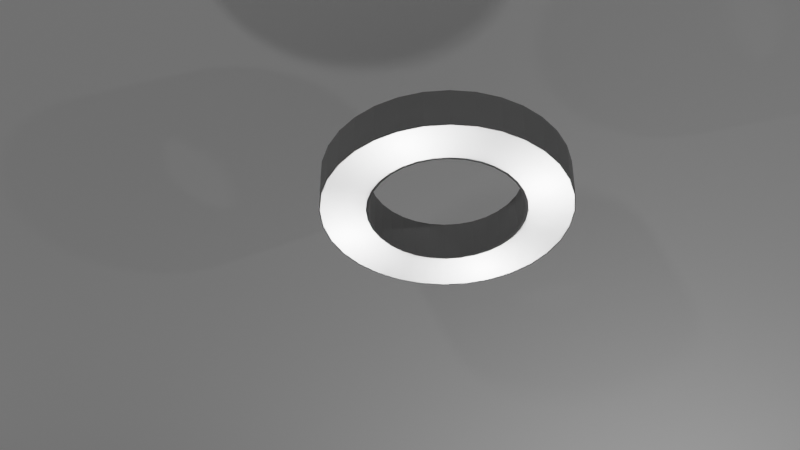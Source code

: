 # Source: fanroomCeiling_light.blend  (saved by Blender 2.90.8; exported with 4.5.12 LTS)
import bpy
from mathutils import Matrix  # noqa: F401  (used for matrix-valued properties, if any)

bpy.ops.wm.read_factory_settings(use_empty=True)
scene = bpy.context.scene
scene.name = 'Scene'

# ---- collections
col_collection = bpy.data.collections.new('Collection'); scene.collection.children.link(col_collection)

# ---- materials (node trees are filled in below, after node groups)
mat_opaque_part = bpy.data.materials.new('opaque_part')
mat_material_001 = bpy.data.materials.new('Material.001')
mat_material_002 = bpy.data.materials.new('Material.002')

# ---- material node trees
mat_opaque_part.use_nodes = True; mat_opaque_part.node_tree.nodes.clear()
_N = mat_opaque_part.node_tree.nodes; _L = mat_opaque_part.node_tree.links
n0 = _N.new('ShaderNodeOutputMaterial'); n0.name = 'Material Output'; n0.location = (300, 300)
n1 = _N.new('ShaderNodeBsdfPrincipled'); n1.name = 'Principled BSDF'; n1.location = (10, 300)
n1.distribution = 'GGX'
n1.subsurface_method = 'BURLEY'
n1.inputs[0].default_value = (0.2883, 0.2883, 0.2883, 1.0)
n1.inputs[3].default_value = 1.45
n1.inputs[27].default_value = (0.0, 0.0, 0.0, 1.0)
n1.inputs[28].default_value = 1.0
_L.new(n1.outputs[0], n0.inputs[0])
n0.is_active_output = True
mat_material_001.use_nodes = True; mat_material_001.node_tree.nodes.clear()
_N = mat_material_001.node_tree.nodes; _L = mat_material_001.node_tree.links
n0 = _N.new('ShaderNodeOutputMaterial'); n0.name = 'Material Output'; n0.location = (300, 300)
n1 = _N.new('ShaderNodeMixShader'); n1.name = 'Mix Shader'; n1.location = (77, 309)
n1.inputs[0].default_value = 0.0
n2 = _N.new('ShaderNodeBsdfTranslucent'); n2.name = 'Translucent BSDF'; n2.location = (-118, 283)
n2.inputs[0].default_value = (1.0, 1.0, 1.0, 1.0)
_L.new(n2.outputs[0], n1.inputs[1])
_L.new(n1.outputs[0], n0.inputs[0])
n0.is_active_output = True
mat_material_002.use_nodes = True; mat_material_002.node_tree.nodes.clear()
_N = mat_material_002.node_tree.nodes; _L = mat_material_002.node_tree.links
n0 = _N.new('ShaderNodeBsdfPrincipled'); n0.name = 'Principled BSDF'; n0.location = (10, 300)
n0.distribution = 'GGX'
n0.subsurface_method = 'BURLEY'
n0.inputs[0].default_value = (1.0, 1.0, 1.0, 1.0)
n0.inputs[2].default_value = 0.6697
n0.inputs[3].default_value = 1.45
n0.inputs[27].default_value = (0.0, 0.0, 0.0, 1.0)
n0.inputs[28].default_value = 1.0
n1 = _N.new('ShaderNodeOutputMaterial'); n1.name = 'Material Output'; n1.location = (300, 300)
_L.new(n0.outputs[0], n1.inputs[0])
n1.is_active_output = True

# ---- world
world_world = bpy.data.worlds.new('World'); scene.world = world_world
world_world.use_nodes = True; world_world.node_tree.nodes.clear()
_N = world_world.node_tree.nodes; _L = world_world.node_tree.links
n0 = _N.new('ShaderNodeOutputWorld'); n0.name = 'World Output'; n0.location = (300, 300)
n1 = _N.new('ShaderNodeBackground'); n1.name = 'Background'; n1.location = (10, 300)
n1.inputs[0].default_value = (0.05088, 0.05088, 0.05088, 1.0)
_L.new(n1.outputs[0], n0.inputs[0])
n0.is_active_output = True
world_world.color = (0.05088, 0.05088, 0.05088)
world_world.use_sun_shadow = False
world_world.sun_shadow_jitter_overblur = 0.0

# ---- cameras
cam_camera = bpy.data.cameras.new('Camera')
cam_camera.clip_end = 100.0
cam_camera.lens = 60.0
cam_camera.ortho_scale = 7.314

# ---- lights
light_point = bpy.data.lights.new('Point', 'POINT')
light_point.transmission_factor = 0.0
light_point.energy = 100.0
light_point.shadow_soft_size = 0.25
light_point.shadow_maximum_resolution = 0.006
light_point.use_absolute_resolution = True
light_point_001 = bpy.data.lights.new('Point.001', 'POINT')
light_point_001.transmission_factor = 0.0
light_point_001.energy = 100.0
light_point_001.shadow_soft_size = 0.25
light_point_001.shadow_maximum_resolution = 0.006
light_point_001.use_absolute_resolution = True
light_point_004 = bpy.data.lights.new('Point.004', 'POINT')
light_point_004.transmission_factor = 0.0
light_point_004.energy = 100.0
light_point_004.shadow_soft_size = 0.25
light_point_004.shadow_maximum_resolution = 0.006
light_point_004.use_absolute_resolution = True
light_point_005 = bpy.data.lights.new('Point.005', 'POINT')
light_point_005.transmission_factor = 0.0
light_point_005.energy = 100.0
light_point_005.shadow_soft_size = 0.25
light_point_005.shadow_maximum_resolution = 0.006
light_point_005.use_absolute_resolution = True
light_area_001 = bpy.data.lights.new('Area.001', 'AREA')
light_area_001.transmission_factor = 0.0
light_area_001.energy = 392.7
light_area_001.shadow_soft_size = 1.0
light_area_001.shadow_maximum_resolution = 0.006
light_area_001.use_absolute_resolution = True
light_area_001.size = 1.0
light_area_001.size_y = 1.0
light_area_002 = bpy.data.lights.new('Area.002', 'AREA')
light_area_002.transmission_factor = 0.0
light_area_002.energy = 392.7
light_area_002.shadow_soft_size = 1.0
light_area_002.shadow_maximum_resolution = 0.006
light_area_002.use_absolute_resolution = True
light_area_002.size = 1.0
light_area_002.size_y = 1.0
light_point_029 = bpy.data.lights.new('Point.029', 'POINT')
light_point_029.transmission_factor = 0.0
light_point_029.energy = 500.0
light_point_029.shadow_soft_size = 0.25
light_point_029.shadow_maximum_resolution = 0.006
light_point_029.use_absolute_resolution = True
light_point_030 = bpy.data.lights.new('Point.030', 'POINT')
light_point_030.transmission_factor = 0.0
light_point_030.energy = 500.0
light_point_030.shadow_soft_size = 0.25
light_point_030.shadow_maximum_resolution = 0.006
light_point_030.use_absolute_resolution = True

# ---- meshes
me_cylinder = bpy.data.meshes.new('Cylinder')
me_cylinder.from_pydata([(0.0, 1.0, -1.0), (0.0, 1.0, 1.0), (0.1951, 0.9808, -1.0), (0.1951, 0.9808, 1.0), (0.3827, 0.9239, -1.0), (0.3827, 0.9239, 1.0), (0.5556, 0.8315, -1.0), (0.5556, 0.8315, 1.0), (0.7071, 0.7071, -1.0), (0.7071, 0.7071, 1.0), (0.8315, 0.5556, -1.0), (0.8315, 0.5556, 1.0), (0.9239, 0.3827, -1.0), (0.9239, 0.3827, 1.0), (0.9808, 0.1951, -1.0), (0.9808, 0.1951, 1.0), (1.0, 7.55e-08, -1.0), (1.0, 7.55e-08, 1.0), (0.9808, -0.1951, -1.0), (0.9808, -0.1951, 1.0), (0.9239, -0.3827, -1.0), (0.9239, -0.3827, 1.0), (0.8315, -0.5556, -1.0), (0.8315, -0.5556, 1.0), (0.7071, -0.7071, -1.0), (0.7071, -0.7071, 1.0), (0.5556, -0.8315, -1.0), (0.5556, -0.8315, 1.0), (0.3827, -0.9239, -1.0), (0.3827, -0.9239, 1.0), (0.1951, -0.9808, -1.0), (0.1951, -0.9808, 1.0), (-3.258e-07, -1.0, -1.0), (-3.258e-07, -1.0, 1.0), (-0.1951, -0.9808, -1.0), (-0.1951, -0.9808, 1.0), (-0.3827, -0.9239, -1.0), (-0.3827, -0.9239, 1.0), (-0.5556, -0.8315, -1.0), (-0.5556, -0.8315, 1.0), (-0.7071, -0.7071, -1.0), (-0.7071, -0.7071, 1.0), (-0.8315, -0.5556, -1.0), (-0.8315, -0.5556, 1.0), (-0.9239, -0.3827, -1.0), (-0.9239, -0.3827, 1.0), (-0.9808, -0.1951, -1.0), (-0.9808, -0.1951, 1.0), (-1.0, 9.656e-07, -1.0), (-1.0, 9.656e-07, 1.0), (-0.9808, 0.1951, -1.0), (-0.9808, 0.1951, 1.0), (-0.9239, 0.3827, -1.0), (-0.9239, 0.3827, 1.0), (-0.8315, 0.5556, -1.0), (-0.8315, 0.5556, 1.0), (-0.7071, 0.7071, -1.0), (-0.7071, 0.7071, 1.0), (-0.5556, 0.8315, -1.0), (-0.5556, 0.8315, 1.0), (-0.3827, 0.9239, -1.0), (-0.3827, 0.9239, 1.0), (-0.1951, 0.9808, -1.0), (-0.1951, 0.9808, 1.0), (-0.9164, 0.3796, 1.0), (-0.9164, 0.3796, -1.0), (-0.8247, 0.5511, 1.0), (-0.8247, 0.5511, -1.0), (0.3796, 0.9164, 1.0), (0.3796, 0.9164, -1.0), (0.1935, 0.9728, 1.0), (0.1935, 0.9728, -1.0), (-0.9728, 0.1935, 1.0), (-0.9728, 0.1935, -1.0), (0.7014, 0.7014, 1.0), (0.7014, 0.7014, -1.0), (0.5511, -0.8247, 1.0), (0.5511, -0.8247, -1.0), (0.3796, -0.9164, 1.0), (0.3796, -0.9164, -1.0), (0.8247, 0.5511, 1.0), (0.8247, 0.5511, -1.0), (0.1935, -0.9728, 1.0), (0.1935, -0.9728, -1.0), (-0.3796, -0.9164, 1.0), (-0.3796, -0.9164, -1.0), (-0.9919, 9.578e-07, 1.0), (-0.9919, 9.578e-07, -1.0), (-0.3796, 0.9164, 1.0), (-0.3796, 0.9164, -1.0), (-0.5511, -0.8247, 1.0), (-0.5511, -0.8247, -1.0), (0.9728, -0.1935, 1.0), (0.9728, -0.1935, -1.0), (0.7014, -0.7014, 1.0), (0.7014, -0.7014, -1.0), (0.9164, -0.3796, 1.0), (0.9164, -0.3796, -1.0), (0.9919, 7.488e-08, 1.0), (0.9919, 7.488e-08, -1.0), (-0.7014, 0.7014, 1.0), (-0.7014, 0.7014, -1.0), (-0.5511, 0.8247, 1.0), (-0.5511, 0.8247, -1.0), (-3.232e-07, -0.9919, 1.0), (-3.232e-07, -0.9919, -1.0), (0.0, 0.9919, 1.0), (0.0, 0.9919, -1.0), (0.9728, 0.1935, 1.0), (0.9728, 0.1935, -1.0), (0.5511, 0.8247, 1.0), (0.5511, 0.8247, -1.0), (0.9164, 0.3796, 1.0), (0.9164, 0.3796, -1.0), (-0.9164, -0.3796, 1.0), (-0.9164, -0.3796, -1.0), (-0.8247, -0.5511, 1.0), (-0.8247, -0.5511, -1.0), (-0.9728, -0.1935, 1.0), (-0.9728, -0.1935, -1.0), (-0.7014, -0.7014, 1.0), (-0.7014, -0.7014, -1.0), (-0.1935, -0.9728, 1.0), (-0.1935, -0.9728, -1.0), (0.8247, -0.5511, 1.0), (0.8247, -0.5511, -1.0), (-0.1935, 0.9728, 1.0), (-0.1935, 0.9728, -1.0)], [], [(0, 1, 3, 2), (2, 3, 5, 4), (4, 5, 7, 6), (6, 7, 9, 8), (8, 9, 11, 10), (10, 11, 13, 12), (12, 13, 15, 14), (14, 15, 17, 16), (16, 17, 19, 18), (18, 19, 21, 20), (20, 21, 23, 22), (22, 23, 25, 24), (24, 25, 27, 26), (26, 27, 29, 28), (28, 29, 31, 30), (30, 31, 33, 32), (32, 33, 35, 34), (34, 35, 37, 36), (36, 37, 39, 38), (38, 39, 41, 40), (40, 41, 43, 42), (42, 43, 45, 44), (44, 45, 47, 46), (46, 47, 49, 48), (48, 49, 51, 50), (50, 51, 53, 52), (52, 53, 55, 54), (54, 55, 57, 56), (56, 57, 59, 58), (58, 59, 61, 60), (3, 1, 63, 61, 59, 57, 55, 53, 51, 49, 86, 72, 64, 66, 100, 102, 88, 126, 106, 70, 68, 110, 74, 80, 112, 108, 98, 17, 15, 13, 11, 9, 7, 5), (60, 61, 63, 62), (62, 63, 1, 0), (0, 2, 4, 6, 8, 10, 12, 14, 16, 99, 109, 113, 81, 75, 111, 69, 71, 107, 127, 89, 103, 101, 67, 65, 73, 87, 48, 50, 52, 54, 56, 58, 60, 62), (93, 92, 98, 99), (95, 94, 124, 125), (125, 124, 96, 97), (73, 72, 86, 87), (109, 108, 112, 113), (99, 98, 108, 109), (81, 80, 74, 75), (107, 106, 126, 127), (123, 122, 104, 105), (67, 66, 64, 65), (105, 104, 82, 83), (127, 126, 88, 89), (75, 74, 110, 111), (91, 90, 84, 85), (17, 98, 92, 96, 124, 94, 76, 78, 82, 104, 122, 84, 90, 120, 116, 114, 118, 86, 49, 47, 45, 43, 41, 39, 37, 35, 33, 31, 29, 27, 25, 23, 21, 19), (111, 110, 68, 69), (77, 76, 94, 95), (103, 102, 100, 101), (65, 64, 72, 73), (79, 78, 76, 77), (121, 120, 90, 91), (115, 114, 116, 117), (71, 70, 106, 107), (113, 112, 80, 81), (87, 86, 118, 119), (97, 96, 92, 93), (85, 84, 122, 123), (89, 88, 102, 103), (69, 68, 70, 71), (83, 82, 78, 79), (119, 118, 114, 115), (101, 100, 66, 67), (117, 116, 120, 121), (48, 87, 119, 115, 117, 121, 91, 85, 123, 105, 83, 79, 77, 95, 125, 97, 93, 99, 16, 18, 20, 22, 24, 26, 28, 30, 32, 34, 36, 38, 40, 42, 44, 46)])
_uv = me_cylinder.uv_layers.new(name='UVMap')
_uv.uv.foreach_set('vector', [1.0, 0.5, 1.0, 1.0, 0.9688, 1.0, 0.9688, 0.5, 0.9688, 0.5, 0.9688, 1.0, 0.9375, 1.0, 0.9375, 0.5, 0.9375, 0.5, 0.9375, 1.0, 0.9062, 1.0, 0.9062, 0.5, 0.9062, 0.5, 0.9062, 1.0, 0.875, 1.0, 0.875, 0.5, 0.875, 0.5, 0.875, 1.0, 0.8438, 1.0, 0.8438, 0.5, 0.8438, 0.5, 0.8438, 1.0, 0.8125, 1.0, 0.8125, 0.5, 0.8125, 0.5, 0.8125, 1.0, 0.7812, 1.0, 0.7812, 0.5, 0.7812, 0.5, 0.7812, 1.0, 0.75, 1.0, 0.75, 0.5, 0.75, 0.5, 0.75, 1.0, 0.7188, 1.0, 0.7188, 0.5, 0.7188, 0.5, 0.7188, 1.0, 0.6875, 1.0, 0.6875, 0.5, 0.6875, 0.5, 0.6875, 1.0, 0.6562, 1.0, 0.6562, 0.5, 0.6562, 0.5, 0.6562, 1.0, 0.625, 1.0, 0.625, 0.5, 0.625, 0.5, 0.625, 1.0, 0.5938, 1.0, 0.5938, 0.5, 0.5938, 0.5, 0.5938, 1.0, 0.5625, 1.0, 0.5625, 0.5, 0.5625, 0.5, 0.5625, 1.0, 0.5312, 1.0, 0.5312, 0.5, 0.5312, 0.5, 0.5312, 1.0, 0.5, 1.0, 0.5, 0.5, 0.5, 0.5, 0.5, 1.0, 0.4688, 1.0, 0.4688, 0.5, 0.4688, 0.5, 0.4688, 1.0, 0.4375, 1.0, 0.4375, 0.5, 0.4375, 0.5, 0.4375, 1.0, 0.4062, 1.0, 0.4062, 0.5, 0.4062, 0.5, 0.4062, 1.0, 0.375, 1.0, 0.375, 0.5, 0.375, 0.5, 0.375, 1.0, 0.3438, 1.0, 0.3438, 0.5, 0.3438, 0.5, 0.3438, 1.0, 0.3125, 1.0, 0.3125, 0.5, 0.3125, 0.5, 0.3125, 1.0, 0.2812, 1.0, 0.2812, 0.5, 0.2812, 0.5, 0.2812, 1.0, 0.25, 1.0, 0.25, 0.5, 0.25, 0.5, 0.25, 1.0, 0.2188, 1.0, 0.2188, 0.5, 0.2188, 0.5, 0.2188, 1.0, 0.1875, 1.0, 0.1875, 0.5, 0.1875, 0.5, 0.1875, 1.0, 0.1562, 1.0, 0.1562, 0.5, 0.1562, 0.5, 0.1562, 1.0, 0.125, 1.0, 0.125, 0.5, 0.125, 0.5, 0.125, 1.0, 0.09375, 1.0, 0.09375, 0.5, 0.09375, 0.5, 0.09375, 1.0, 0.0625, 1.0, 0.0625, 0.5, 0.2968, 0.4854, 0.25, 0.49, 0.2032, 0.4854, 0.1582, 0.4717, 0.1167, 0.4496, 0.08029, 0.4197, 0.05045, 0.3833, 0.02827, 0.3418, 0.01461, 0.2968, 0.01, 0.25, 0.01195, 0.25, 0.01652, 0.2964, 0.03007, 0.3411, 0.05207, 0.3823, 0.08167, 0.4183, 0.1177, 0.4479, 0.1589, 0.4699, 0.2036, 0.4835, 0.25, 0.488, 0.2964, 0.4835, 0.3411, 0.4699, 0.3823, 0.4479, 0.4183, 0.4183, 0.4479, 0.3823, 0.4699, 0.3411, 0.4835, 0.2964, 0.488, 0.25, 0.49, 0.25, 0.4854, 0.2968, 0.4717, 0.3418, 0.4496, 0.3833, 0.4197, 0.4197, 0.3833, 0.4496, 0.3418, 0.4717, 0.0625, 0.5, 0.0625, 1.0, 0.03125, 1.0, 0.03125, 0.5, 0.03125, 0.5, 0.03125, 1.0, 0.0, 1.0, 0.0, 0.5, 0.75, 0.49, 0.7968, 0.4854, 0.8418, 0.4717, 0.8833, 0.4496, 0.9197, 0.4197, 0.9496, 0.3833, 0.9717, 0.3418, 0.9854, 0.2968, 0.99, 0.25, 0.988, 0.25, 0.9835, 0.2964, 0.9699, 0.3411, 0.9479, 0.3823, 0.9183, 0.4183, 0.8823, 0.4479, 0.8411, 0.4699, 0.7964, 0.4835, 0.75, 0.488, 0.7036, 0.4835, 0.6589, 0.4699, 0.6177, 0.4479, 0.5817, 0.4183, 0.5521, 0.3823, 0.5301, 0.3411, 0.5165, 0.2964, 0.512, 0.25, 0.51, 0.25, 0.5146, 0.2968, 0.5283, 0.3418, 0.5504, 0.3833, 0.5803, 0.4197, 0.6167, 0.4496, 0.6582, 0.4717, 0.7032, 0.4854, 0.7188, 0.5834, 0.7188, 0.9166, 0.75, 0.9166, 0.75, 0.5834, 0.625, 0.5834, 0.625, 0.9166, 0.6562, 0.9166, 0.6562, 0.5834, 0.6562, 0.5834, 0.6562, 0.9166, 0.6875, 0.9166, 0.6875, 0.5834, 0.2188, 0.5834, 0.2188, 0.9166, 0.25, 0.9166, 0.25, 0.5834, 0.7812, 0.5834, 0.7813, 0.9166, 0.8125, 0.9166, 0.8125, 0.5834, 0.75, 0.5834, 0.75, 0.9166, 0.7813, 0.9166, 0.7812, 0.5834, 0.8438, 0.5834, 0.8438, 0.9166, 0.875, 0.9166, 0.875, 0.5834, 0.0, 0.5834, 0.0, 0.9166, 0.03125, 0.9166, 0.03125, 0.5834, 0.4688, 0.5834, 0.4688, 0.9166, 0.5, 0.9166, 0.5, 0.5834, 0.1562, 0.5834, 0.1562, 0.9166, 0.1875, 0.9166, 0.1875, 0.5834, 0.5, 0.5834, 0.5, 0.9166, 0.5312, 0.9166, 0.5312, 0.5834, 0.03125, 0.5834, 0.03125, 0.9166, 0.0625, 0.9166, 0.0625, 0.5834, 0.875, 0.5834, 0.875, 0.9166, 0.9062, 0.9166, 0.9062, 0.5834, 0.4062, 0.5834, 0.4063, 0.9166, 0.4375, 0.9166, 0.4375, 0.5834, 0.49, 0.25, 0.488, 0.25, 0.4835, 0.2036, 0.4699, 0.1589, 0.4479, 0.1177, 0.4183, 0.08167, 0.3823, 0.05207, 0.3411, 0.03007, 0.2964, 0.01652, 0.25, 0.01195, 0.2036, 0.01652, 0.1589, 0.03007, 0.1177, 0.05207, 0.08167, 0.08167, 0.05207, 0.1177, 0.03007, 0.1589, 0.01652, 0.2036, 0.01195, 0.25, 0.01, 0.25, 0.01461, 0.2032, 0.02827, 0.1582, 0.05045, 0.1167, 0.08029, 0.08029, 0.1167, 0.05045, 0.1582, 0.02827, 0.2032, 0.01461, 0.25, 0.01, 0.2968, 0.01461, 0.3418, 0.02827, 0.3833, 0.05045, 0.4197, 0.08029, 0.4496, 0.1167, 0.4717, 0.1582, 0.4854, 0.2032, 0.9062, 0.5834, 0.9062, 0.9166, 0.9375, 0.9166, 0.9375, 0.5834, 0.5938, 0.5834, 0.5938, 0.9166, 0.625, 0.9166, 0.625, 0.5834, 0.09375, 0.5834, 0.09375, 0.9166, 0.125, 0.9166, 0.125, 0.5834, 0.1875, 0.5834, 0.1875, 0.9166, 0.2188, 0.9166, 0.2188, 0.5834, 0.5625, 0.5834, 0.5625, 0.9166, 0.5938, 0.9166, 0.5938, 0.5834, 0.375, 0.5834, 0.375, 0.9166, 0.4063, 0.9166, 0.4062, 0.5834, 0.3125, 0.5834, 0.3125, 0.9166, 0.3438, 0.9166, 0.3438, 0.5834, 0.9688, 0.5834, 0.9688, 0.9166, 1.0, 0.9166, 1.0, 0.5834, 0.8125, 0.5834, 0.8125, 0.9166, 0.8438, 0.9166, 0.8438, 0.5834, 0.25, 0.5834, 0.25, 0.9166, 0.2812, 0.9166, 0.2812, 0.5834, 0.6875, 0.5834, 0.6875, 0.9166, 0.7188, 0.9166, 0.7188, 0.5834, 0.4375, 0.5834, 0.4375, 0.9166, 0.4688, 0.9166, 0.4688, 0.5834, 0.0625, 0.5834, 0.0625, 0.9166, 0.09375, 0.9166, 0.09375, 0.5834, 0.9375, 0.5834, 0.9375, 0.9166, 0.9688, 0.9166, 0.9688, 0.5834, 0.5312, 0.5834, 0.5312, 0.9166, 0.5625, 0.9166, 0.5625, 0.5834, 0.2812, 0.5834, 0.2812, 0.9166, 0.3125, 0.9166, 0.3125, 0.5834, 0.125, 0.5834, 0.125, 0.9166, 0.1562, 0.9166, 0.1562, 0.5834, 0.3438, 0.5834, 0.3438, 0.9166, 0.375, 0.9166, 0.375, 0.5834, 0.51, 0.25, 0.512, 0.25, 0.5165, 0.2036, 0.5301, 0.1589, 0.5521, 0.1177, 0.5817, 0.08167, 0.6177, 0.05207, 0.6589, 0.03007, 0.7036, 0.01652, 0.75, 0.01195, 0.7964, 0.01652, 0.8411, 0.03007, 0.8823, 0.05207, 0.9183, 0.08167, 0.9479, 0.1177, 0.9699, 0.1589, 0.9835, 0.2036, 0.988, 0.25, 0.99, 0.25, 0.9854, 0.2032, 0.9717, 0.1582, 0.9496, 0.1167, 0.9197, 0.08029, 0.8833, 0.05045, 0.8418, 0.02827, 0.7968, 0.01461, 0.75, 0.01, 0.7032, 0.01461, 0.6582, 0.02827, 0.6167, 0.05045, 0.5803, 0.08029, 0.5504, 0.1167, 0.5283, 0.1582, 0.5146, 0.2032])
me_cylinder.materials.append(mat_opaque_part)
me_cylinder.use_remesh_fix_poles = True
me_cylinder.use_remesh_preserve_attributes = False
me_cylinder.use_mirror_vertex_groups = False
me_cylinder.update()
me_cylinder_001 = bpy.data.meshes.new('Cylinder.001')
me_cylinder_001.from_pydata([(0.0, 1.0, -1.0), (0.1951, 0.9808, -1.0), (0.3827, 0.9239, -1.0), (0.5556, 0.8315, -1.0), (0.7071, 0.7071, -1.0), (0.8315, 0.5556, -1.0), (0.9239, 0.3827, -1.0), (0.9808, 0.1951, -1.0), (1.0, 7.55e-08, -1.0), (0.9808, -0.1951, -1.0), (0.9239, -0.3827, -1.0), (0.8315, -0.5556, -1.0), (0.7071, -0.7071, -1.0), (0.5556, -0.8315, -1.0), (0.3827, -0.9239, -1.0), (0.1951, -0.9808, -1.0), (-3.258e-07, -1.0, -1.0), (-0.1951, -0.9808, -1.0), (-0.3827, -0.9239, -1.0), (-0.5556, -0.8315, -1.0), (-0.7071, -0.7071, -1.0), (-0.8315, -0.5556, -1.0), (-0.9239, -0.3827, -1.0), (-0.9808, -0.1951, -1.0), (-1.0, 9.656e-07, -1.0), (-0.9808, 0.1951, -1.0), (-0.9239, 0.3827, -1.0), (-0.8315, 0.5556, -1.0), (-0.7071, 0.7071, -1.0), (-0.5556, 0.8315, -1.0), (-0.3827, 0.9239, -1.0), (-0.1951, 0.9808, -1.0), (-0.592, 0.2452, -1.0), (-0.5328, 0.356, -1.0), (0.2452, 0.592, -1.0), (0.125, 0.6285, -1.0), (-0.6285, 0.125, -1.0), (0.4531, 0.4531, -1.0), (0.356, -0.5328, -1.0), (0.2452, -0.592, -1.0), (0.5328, 0.356, -1.0), (0.125, -0.6285, -1.0), (-0.2452, -0.592, -1.0), (-0.6408, 6.188e-07, -1.0), (-0.2452, 0.592, -1.0), (-0.356, -0.5328, -1.0), (0.6285, -0.125, -1.0), (0.4531, -0.4531, -1.0), (0.592, -0.2452, -1.0), (0.6408, 4.838e-08, -1.0), (-0.4531, 0.4531, -1.0), (-0.356, 0.5328, -1.0), (-2.088e-07, -0.6408, -1.0), (0.0, 0.6408, -1.0), (0.6285, 0.125, -1.0), (0.356, 0.5328, -1.0), (0.592, 0.2452, -1.0), (-0.592, -0.2452, -1.0), (-0.5328, -0.356, -1.0), (-0.6285, -0.125, -1.0), (-0.4531, -0.4531, -1.0), (-0.125, -0.6285, -1.0), (0.5328, -0.356, -1.0), (-0.125, 0.6285, -1.0), (0.0, 1.0, -0.9789), (0.1951, 0.9808, -0.9789), (0.9239, 0.3827, -0.9789), (0.8315, 0.5556, -0.9789), (0.5556, 0.8315, -0.9789), (0.7071, 0.7071, -0.9789), (0.7071, -0.7071, -0.9789), (-0.356, 0.5328, -0.9789), (-0.2452, 0.592, -0.9789), (-0.4531, 0.4531, -0.9789), (0.6408, 4.838e-08, -0.9789), (0.6285, -0.125, -0.9789), (0.4531, -0.4531, -0.9789), (0.592, -0.2452, -0.9789), (0.5328, -0.356, -0.9789), (0.2452, 0.592, -0.9789), (0.125, 0.6285, -0.9789), (0.4531, 0.4531, -0.9789), (0.5328, 0.356, -0.9789), (0.6285, 0.125, -0.9789), (0.592, 0.2452, -0.9789), (0.0, 0.6408, -0.9789), (-0.125, 0.6285, -0.9789), (0.356, 0.5328, -0.9789), (0.3827, 0.9239, -0.9789), (0.8315, -0.5556, -0.9789), (0.9808, 0.1951, -0.9789), (0.9239, -0.3827, -0.9789), (-0.3827, 0.9239, -0.9789), (-0.7071, 0.7071, -0.9789), (-0.5556, 0.8315, -0.9789), (-0.1951, 0.9808, -0.9789), (0.9808, -0.1951, -0.9789), (1.0, 7.55e-08, -0.9789), (-0.7071, -0.7071, -0.9789), (-0.8315, -0.5556, -0.9789), (-0.3827, -0.9239, -0.9789), (-0.5556, -0.8315, -0.9789), (-0.9239, -0.3827, -0.9789), (-0.9808, -0.1951, -0.9789), (-0.1951, -0.9808, -0.9789), (-3.258e-07, -1.0, -0.9789), (-0.9998, -0.002059, -0.9789), (-1.0, 9.656e-07, -0.9789), (0.1951, -0.9808, -0.9789), (0.3827, -0.9239, -0.9789), (0.5556, -0.8315, -0.9789), (-0.125, -0.6285, -0.9789), (-0.2452, -0.592, -0.9789), (-0.4531, -0.4531, -0.9789), (-0.5328, -0.356, -0.9789), (-0.5328, 0.356, -0.9789), (-0.6408, 6.188e-07, -0.9789), (-0.6285, 0.125, -0.9789), (0.2452, -0.592, -0.9789), (0.125, -0.6285, -0.9789), (-0.6285, -0.125, -0.9789), (-0.592, -0.2452, -0.9789), (-0.356, -0.5328, -0.9789), (-0.592, 0.2452, -0.9789), (-2.088e-07, -0.6408, -0.9789), (0.356, -0.5328, -0.9789), (-0.9808, 0.1951, -0.9789), (-0.9239, 0.3827, -0.9789), (-0.8315, 0.5556, -0.9789)], [], [(0, 64, 65, 1), (1, 65, 88, 2), (2, 88, 68, 3), (3, 68, 69, 4), (4, 69, 67, 5), (5, 67, 66, 6), (6, 66, 90, 7), (7, 90, 97, 8), (8, 97, 96, 9), (9, 96, 91, 10), (10, 91, 89, 11), (11, 89, 70, 12), (12, 70, 110, 13), (13, 110, 109, 14), (14, 109, 108, 15), (15, 108, 105, 16), (16, 105, 104, 17), (17, 104, 100, 18), (18, 100, 101, 19), (19, 101, 98, 20), (20, 98, 99, 21), (21, 99, 102, 22), (22, 102, 103, 23), (23, 103, 106, 107, 24), (24, 107, 126, 25), (25, 126, 127, 26), (26, 127, 128, 27), (27, 128, 93, 28), (28, 93, 94, 29), (29, 94, 92, 30), (30, 92, 95, 31), (31, 95, 64, 0), (0, 1, 2, 3, 4, 5, 6, 7, 8, 49, 54, 56, 40, 37, 55, 34, 35, 53, 63, 44, 51, 50, 33, 32, 36, 43, 24, 25, 26, 27, 28, 29, 30, 31), (46, 75, 74, 49), (47, 76, 78, 62), (62, 78, 77, 48), (36, 117, 116, 43), (54, 83, 84, 56), (49, 74, 83, 54), (40, 82, 81, 37), (53, 85, 86, 63), (61, 111, 124, 52), (33, 115, 123, 32), (52, 124, 119, 41), (63, 86, 72, 44), (37, 81, 87, 55), (45, 122, 112, 42), (55, 87, 79, 34), (38, 125, 76, 47), (51, 71, 73, 50), (32, 123, 117, 36), (39, 118, 125, 38), (60, 113, 122, 45), (57, 121, 114, 58), (35, 80, 85, 53), (56, 84, 82, 40), (43, 116, 120, 59), (48, 77, 75, 46), (42, 112, 111, 61), (44, 72, 71, 51), (34, 79, 80, 35), (41, 119, 118, 39), (59, 120, 121, 57), (50, 73, 115, 33), (58, 114, 113, 60), (24, 43, 59, 57, 58, 60, 45, 42, 61, 52, 41, 39, 38, 47, 62, 48, 46, 49, 8, 9, 10, 11, 12, 13, 14, 15, 16, 17, 18, 19, 20, 21, 22, 23), (107, 106, 116, 117, 123, 115, 73, 71, 72, 86, 85, 80, 79, 87, 81, 82, 84, 83, 74, 97, 90, 66, 67, 69, 68, 88, 65, 64, 95, 92, 94, 93, 128, 127, 126), (116, 106, 103, 102, 99, 98, 101, 100, 104, 105, 108, 109, 110, 70, 89, 91, 96, 97, 74, 75, 77, 78, 76, 125, 118, 119, 124, 111, 112, 122, 113, 114, 121, 120)])
_uv = me_cylinder_001.uv_layers.new(name='UVMap')
_uv.uv.foreach_set('vector', [1.0, 0.5, 1.0, 0.5053, 0.9688, 0.5053, 0.9688, 0.5, 0.9688, 0.5, 0.9688, 0.5053, 0.9375, 0.5053, 0.9375, 0.5, 0.9375, 0.5, 0.9375, 0.5053, 0.9062, 0.5053, 0.9062, 0.5, 0.9062, 0.5, 0.9062, 0.5053, 0.875, 0.5053, 0.875, 0.5, 0.875, 0.5, 0.875, 0.5053, 0.8438, 0.5053, 0.8438, 0.5, 0.8438, 0.5, 0.8438, 0.5053, 0.8125, 0.5053, 0.8125, 0.5, 0.8125, 0.5, 0.8125, 0.5053, 0.7812, 0.5053, 0.7812, 0.5, 0.7812, 0.5, 0.7812, 0.5053, 0.75, 0.5053, 0.75, 0.5, 0.75, 0.5, 0.75, 0.5053, 0.7188, 0.5053, 0.7188, 0.5, 0.7188, 0.5, 0.7188, 0.5053, 0.6875, 0.5053, 0.6875, 0.5, 0.6875, 0.5, 0.6875, 0.5053, 0.6562, 0.5053, 0.6562, 0.5, 0.6562, 0.5, 0.6562, 0.5053, 0.625, 0.5053, 0.625, 0.5, 0.625, 0.5, 0.625, 0.5053, 0.5938, 0.5053, 0.5938, 0.5, 0.5938, 0.5, 0.5938, 0.5053, 0.5625, 0.5053, 0.5625, 0.5, 0.5625, 0.5, 0.5625, 0.5053, 0.5312, 0.5053, 0.5312, 0.5, 0.5312, 0.5, 0.5312, 0.5053, 0.5, 0.5053, 0.5, 0.5, 0.5, 0.5, 0.5, 0.5053, 0.4688, 0.5053, 0.4688, 0.5, 0.4688, 0.5, 0.4688, 0.5053, 0.4375, 0.5053, 0.4375, 0.5, 0.4375, 0.5, 0.4375, 0.5053, 0.4062, 0.5053, 0.4062, 0.5, 0.4062, 0.5, 0.4062, 0.5053, 0.375, 0.5053, 0.375, 0.5, 0.375, 0.5, 0.375, 0.5053, 0.3438, 0.5053, 0.3438, 0.5, 0.3438, 0.5, 0.3438, 0.5053, 0.3125, 0.5053, 0.3125, 0.5, 0.3125, 0.5, 0.3125, 0.5053, 0.2812, 0.5053, 0.2812, 0.5, 0.2812, 0.5, 0.2812, 0.5053, 0.2503, 0.5053, 0.25, 0.5053, 0.25, 0.5, 0.25, 0.5, 0.25, 0.5053, 0.2188, 0.5053, 0.2188, 0.5, 0.2188, 0.5, 0.2188, 0.5053, 0.1875, 0.5053, 0.1875, 0.5, 0.1875, 0.5, 0.1875, 0.5053, 0.1562, 0.5053, 0.1562, 0.5, 0.1562, 0.5, 0.1562, 0.5053, 0.125, 0.5053, 0.125, 0.5, 0.125, 0.5, 0.125, 0.5053, 0.09375, 0.5053, 0.09375, 0.5, 0.09375, 0.5, 0.09375, 0.5053, 0.0625, 0.5053, 0.0625, 0.5, 0.0625, 0.5, 0.0625, 0.5053, 0.03125, 0.5053, 0.03125, 0.5, 0.03125, 0.5, 0.03125, 0.5053, 0.0, 0.5053, 0.0, 0.5, 0.75, 0.49, 0.7968, 0.4854, 0.8418, 0.4717, 0.8833, 0.4496, 0.9197, 0.4197, 0.9496, 0.3833, 0.9717, 0.3418, 0.9854, 0.2968, 0.99, 0.25, 0.9038, 0.25, 0.9008, 0.28, 0.8921, 0.3089, 0.8779, 0.3354, 0.8587, 0.3587, 0.8354, 0.3779, 0.8089, 0.3921, 0.78, 0.4008, 0.75, 0.4038, 0.72, 0.4008, 0.6911, 0.3921, 0.6646, 0.3779, 0.6413, 0.3587, 0.6221, 0.3354, 0.6079, 0.3089, 0.5992, 0.28, 0.5962, 0.25, 0.51, 0.25, 0.5146, 0.2968, 0.5283, 0.3418, 0.5504, 0.3833, 0.5803, 0.4197, 0.6167, 0.4496, 0.6582, 0.4717, 0.7032, 0.4854, 0.7188, 0.6283, 0.7188, 0.6309, 0.75, 0.6309, 0.75, 0.6283, 0.625, 0.6283, 0.625, 0.6309, 0.6562, 0.6309, 0.6562, 0.6283, 0.6562, 0.6283, 0.6562, 0.6309, 0.6875, 0.6309, 0.6875, 0.6283, 0.2188, 0.6283, 0.2188, 0.6309, 0.25, 0.6309, 0.25, 0.6283, 0.7812, 0.6283, 0.7812, 0.6309, 0.8125, 0.6309, 0.8125, 0.6283, 0.75, 0.6283, 0.75, 0.6309, 0.7812, 0.6309, 0.7812, 0.6283, 0.8438, 0.6283, 0.8438, 0.6309, 0.875, 0.6309, 0.875, 0.6283, 0.0, 0.6283, 0.0, 0.6309, 0.03125, 0.6309, 0.03125, 0.6283, 0.4688, 0.6283, 0.4688, 0.6309, 0.5, 0.6309, 0.5, 0.6283, 0.1562, 0.6283, 0.1562, 0.6309, 0.1875, 0.6309, 0.1875, 0.6283, 0.5, 0.6283, 0.5, 0.6309, 0.5312, 0.6309, 0.5312, 0.6283, 0.03125, 0.6283, 0.03125, 0.6309, 0.0625, 0.6309, 0.0625, 0.6283, 0.875, 0.6283, 0.875, 0.6309, 0.9062, 0.6309, 0.9062, 0.6283, 0.4062, 0.6283, 0.4062, 0.6309, 0.4375, 0.6309, 0.4375, 0.6283, 0.9062, 0.6283, 0.9062, 0.6309, 0.9375, 0.6309, 0.9375, 0.6283, 0.5938, 0.6283, 0.5938, 0.6309, 0.625, 0.6309, 0.625, 0.6283, 0.09375, 0.6283, 0.09375, 0.6309, 0.125, 0.6309, 0.125, 0.6283, 0.1875, 0.6283, 0.1875, 0.6309, 0.2188, 0.6309, 0.2188, 0.6283, 0.5625, 0.6283, 0.5625, 0.6309, 0.5938, 0.6309, 0.5938, 0.6283, 0.375, 0.6283, 0.375, 0.6309, 0.4062, 0.6309, 0.4062, 0.6283, 0.3125, 0.6283, 0.3125, 0.6309, 0.3438, 0.6309, 0.3438, 0.6283, 0.9688, 0.6283, 0.9688, 0.6309, 1.0, 0.6309, 1.0, 0.6283, 0.8125, 0.6283, 0.8125, 0.6309, 0.8438, 0.6309, 0.8438, 0.6283, 0.25, 0.6283, 0.25, 0.6309, 0.2812, 0.6309, 0.2812, 0.6283, 0.6875, 0.6283, 0.6875, 0.6309, 0.7188, 0.6309, 0.7188, 0.6283, 0.4375, 0.6283, 0.4375, 0.6309, 0.4688, 0.6309, 0.4688, 0.6283, 0.0625, 0.6283, 0.0625, 0.6309, 0.09375, 0.6309, 0.09375, 0.6283, 0.9375, 0.6283, 0.9375, 0.6309, 0.9688, 0.6309, 0.9688, 0.6283, 0.5312, 0.6283, 0.5312, 0.6309, 0.5625, 0.6309, 0.5625, 0.6283, 0.2812, 0.6283, 0.2812, 0.6309, 0.3125, 0.6309, 0.3125, 0.6283, 0.125, 0.6283, 0.125, 0.6309, 0.1562, 0.6309, 0.1562, 0.6283, 0.3438, 0.6283, 0.3438, 0.6309, 0.375, 0.6309, 0.375, 0.6283, 0.51, 0.25, 0.5962, 0.25, 0.5992, 0.22, 0.6079, 0.1911, 0.6221, 0.1646, 0.6413, 0.1413, 0.6646, 0.1221, 0.6911, 0.1079, 0.72, 0.09916, 0.75, 0.09621, 0.78, 0.09916, 0.8089, 0.1079, 0.8354, 0.1221, 0.8587, 0.1413, 0.8779, 0.1646, 0.8921, 0.1911, 0.9008, 0.22, 0.9038, 0.25, 0.99, 0.25, 0.9854, 0.2032, 0.9717, 0.1582, 0.9496, 0.1167, 0.9197, 0.08029, 0.8833, 0.05045, 0.8418, 0.02827, 0.7968, 0.01461, 0.75, 0.01, 0.7032, 0.01461, 0.6582, 0.02827, 0.6167, 0.05045, 0.5803, 0.08029, 0.5504, 0.1167, 0.5283, 0.1582, 0.5146, 0.2032, 0.1065, 0.5, 0.1066, 0.4992, 0.2479, 0.5, 0.2527, 0.5492, 0.267, 0.5965, 0.2904, 0.6401, 0.3217, 0.6783, 0.3599, 0.7097, 0.4035, 0.733, 0.4508, 0.7473, 0.5, 0.7521, 0.5492, 0.7473, 0.5965, 0.733, 0.6401, 0.7096, 0.6783, 0.6783, 0.7096, 0.6401, 0.733, 0.5965, 0.7473, 0.5492, 0.7521, 0.5, 0.8935, 0.5, 0.8859, 0.5768, 0.8635, 0.6506, 0.8272, 0.7186, 0.7782, 0.7782, 0.7186, 0.8272, 0.6506, 0.8635, 0.5768, 0.8859, 0.5, 0.8935, 0.4232, 0.8859, 0.3494, 0.8635, 0.2814, 0.8272, 0.2218, 0.7782, 0.1728, 0.7186, 0.1365, 0.6506, 0.1141, 0.5768, 0.2479, 0.5, 0.1066, 0.4992, 0.1141, 0.4232, 0.1365, 0.3494, 0.1728, 0.2814, 0.2218, 0.2218, 0.2814, 0.1728, 0.3494, 0.1365, 0.4232, 0.1141, 0.5, 0.1065, 0.5768, 0.1141, 0.6506, 0.1365, 0.7186, 0.1728, 0.7782, 0.2218, 0.8272, 0.2814, 0.8635, 0.3494, 0.8859, 0.4232, 0.8935, 0.5, 0.7521, 0.5, 0.7473, 0.4508, 0.733, 0.4035, 0.7096, 0.3599, 0.6783, 0.3217, 0.6401, 0.2904, 0.5965, 0.267, 0.5492, 0.2527, 0.5, 0.2479, 0.4508, 0.2527, 0.4035, 0.267, 0.3599, 0.2904, 0.3217, 0.3217, 0.2903, 0.3599, 0.267, 0.4035, 0.2527, 0.4508])
me_cylinder_001.materials.append(mat_material_001)
me_cylinder_001.use_remesh_fix_poles = True
me_cylinder_001.use_remesh_preserve_attributes = False
me_cylinder_001.use_mirror_vertex_groups = False
me_cylinder_001.update()
me_cylinder_002 = bpy.data.meshes.new('Cylinder.002')
me_cylinder_002.from_pydata([(0.0, 1.0, -0.1439), (0.0, 1.0, 0.5033), (0.1951, 0.9808, -0.1439), (0.1951, 0.9808, 0.5033), (0.3827, 0.9239, -0.1439), (0.3827, 0.9239, 0.5033), (0.5556, 0.8315, -0.1439), (0.5556, 0.8315, 0.5033), (0.7071, 0.7071, -0.1439), (0.7071, 0.7071, 0.5033), (0.8315, 0.5556, -0.1439), (0.8315, 0.5556, 0.5033), (0.9239, 0.3827, -0.1439), (0.9239, 0.3827, 0.5033), (0.9808, 0.1951, -0.1439), (0.9808, 0.1951, 0.5033), (1.0, 7.55e-08, -0.1439), (1.0, 7.55e-08, 0.5033), (0.9808, -0.1951, -0.1439), (0.9808, -0.1951, 0.5033), (0.9239, -0.3827, -0.1439), (0.9239, -0.3827, 0.5033), (0.8315, -0.5556, -0.1439), (0.8315, -0.5556, 0.5033), (0.7071, -0.7071, -0.1439), (0.7071, -0.7071, 0.5033), (0.5556, -0.8315, -0.1439), (0.5556, -0.8315, 0.5033), (0.3827, -0.9239, -0.1439), (0.3827, -0.9239, 0.5033), (0.1951, -0.9808, -0.1439), (0.1951, -0.9808, 0.5033), (-3.258e-07, -1.0, -0.1439), (-3.258e-07, -1.0, 0.5033), (-0.1951, -0.9808, -0.1439), (-0.1951, -0.9808, 0.5033), (-0.3827, -0.9239, -0.1439), (-0.3827, -0.9239, 0.5033), (-0.5556, -0.8315, -0.1439), (-0.5556, -0.8315, 0.5033), (-0.7071, -0.7071, -0.1439), (-0.7071, -0.7071, 0.5033), (-0.8315, -0.5556, -0.1439), (-0.8315, -0.5556, 0.5033), (-0.9239, -0.3827, -0.1439), (-0.9239, -0.3827, 0.5033), (-0.9808, -0.1951, -0.1439), (-0.9808, -0.1951, 0.5033), (-1.0, 9.656e-07, -0.1439), (-1.0, 9.656e-07, 0.5033), (-0.9808, 0.1951, -0.1439), (-0.9808, 0.1951, 0.5033), (-0.9239, 0.3827, -0.1439), (-0.9239, 0.3827, 0.5033), (-0.8315, 0.5556, -0.1439), (-0.8315, 0.5556, 0.5033), (-0.7071, 0.7071, -0.1439), (-0.7071, 0.7071, 0.5033), (-0.5556, 0.8315, -0.1439), (-0.5556, 0.8315, 0.5033), (-0.3827, 0.9239, -0.1439), (-0.3827, 0.9239, 0.5033), (-0.1951, 0.9808, -0.1439), (-0.1951, 0.9808, 0.5033), (-0.8929, 0.3699, 0.5033), (-0.8929, 0.3699, -0.1439), (-0.8036, 0.537, 0.5033), (-0.8036, 0.537, -0.1439), (0.3699, 0.8929, 0.5033), (0.3699, 0.8929, -0.1439), (0.1886, 0.9479, 0.5033), (0.1886, 0.9479, -0.1439), (-0.9479, 0.1886, 0.5033), (-0.9479, 0.1886, -0.1439), (0.6834, 0.6834, 0.5033), (0.6834, 0.6834, -0.1439), (0.537, -0.8036, 0.5033), (0.537, -0.8036, -0.1439), (0.3699, -0.8929, 0.5033), (0.3699, -0.8929, -0.1439), (0.8036, 0.537, 0.5033), (0.8036, 0.537, -0.1439), (0.1886, -0.9479, 0.5033), (0.1886, -0.9479, -0.1439), (-0.3699, -0.8929, 0.5033), (-0.3699, -0.8929, -0.1439), (-0.9665, 9.333e-07, 0.5033), (-0.9665, 9.333e-07, -0.1439), (-0.3699, 0.8929, 0.5033), (-0.3699, 0.8929, -0.1439), (-0.537, -0.8036, 0.5033), (-0.537, -0.8036, -0.1439), (0.9479, -0.1886, 0.5033), (0.9479, -0.1886, -0.1439), (0.6834, -0.6834, 0.5033), (0.6834, -0.6834, -0.1439), (0.8929, -0.3699, 0.5033), (0.8929, -0.3699, -0.1439), (0.9665, 7.297e-08, 0.5033), (0.9665, 7.297e-08, -0.1439), (-0.6834, 0.6834, 0.5033), (-0.6834, 0.6834, -0.1439), (-0.537, 0.8036, 0.5033), (-0.537, 0.8036, -0.1439), (-3.149e-07, -0.9665, 0.5033), (-3.149e-07, -0.9665, -0.1439), (0.0, 0.9665, 0.5033), (0.0, 0.9665, -0.1439), (0.9479, 0.1886, 0.5033), (0.9479, 0.1886, -0.1439), (0.537, 0.8036, 0.5033), (0.537, 0.8036, -0.1439), (0.8929, 0.3699, 0.5033), (0.8929, 0.3699, -0.1439), (-0.8929, -0.3699, 0.5033), (-0.8929, -0.3699, -0.1439), (-0.8036, -0.537, 0.5033), (-0.8036, -0.537, -0.1439), (-0.9479, -0.1886, 0.5033), (-0.9479, -0.1886, -0.1439), (-0.6834, -0.6834, 0.5033), (-0.6834, -0.6834, -0.1439), (-0.1886, -0.9479, 0.5033), (-0.1886, -0.9479, -0.1439), (0.8036, -0.537, 0.5033), (0.8036, -0.537, -0.1439), (-0.1886, 0.9479, 0.5033), (-0.1886, 0.9479, -0.1439)], [], [(0, 1, 3, 2), (2, 3, 5, 4), (4, 5, 7, 6), (6, 7, 9, 8), (8, 9, 11, 10), (10, 11, 13, 12), (12, 13, 15, 14), (14, 15, 17, 16), (16, 17, 19, 18), (18, 19, 21, 20), (20, 21, 23, 22), (22, 23, 25, 24), (24, 25, 27, 26), (26, 27, 29, 28), (28, 29, 31, 30), (30, 31, 33, 32), (32, 33, 35, 34), (34, 35, 37, 36), (36, 37, 39, 38), (38, 39, 41, 40), (40, 41, 43, 42), (42, 43, 45, 44), (44, 45, 47, 46), (46, 47, 49, 48), (48, 49, 51, 50), (50, 51, 53, 52), (52, 53, 55, 54), (54, 55, 57, 56), (56, 57, 59, 58), (58, 59, 61, 60), (3, 1, 63, 61, 59, 57, 55, 53, 51, 49, 86, 72, 64, 66, 100, 102, 88, 126, 106, 70, 68, 110, 74, 80, 112, 108, 98, 17, 15, 13, 11, 9, 7, 5), (60, 61, 63, 62), (62, 63, 1, 0), (0, 2, 4, 6, 8, 10, 12, 14, 16, 99, 109, 113, 81, 75, 111, 69, 71, 107, 127, 89, 103, 101, 67, 65, 73, 87, 48, 50, 52, 54, 56, 58, 60, 62), (93, 92, 98, 99), (95, 94, 124, 125), (125, 124, 96, 97), (73, 72, 86, 87), (109, 108, 112, 113), (99, 98, 108, 109), (81, 80, 74, 75), (107, 106, 126, 127), (123, 122, 104, 105), (67, 66, 64, 65), (105, 104, 82, 83), (127, 126, 88, 89), (75, 74, 110, 111), (91, 90, 84, 85), (17, 98, 92, 96, 124, 94, 76, 78, 82, 104, 122, 84, 90, 120, 116, 114, 118, 86, 49, 47, 45, 43, 41, 39, 37, 35, 33, 31, 29, 27, 25, 23, 21, 19), (111, 110, 68, 69), (77, 76, 94, 95), (103, 102, 100, 101), (65, 64, 72, 73), (79, 78, 76, 77), (121, 120, 90, 91), (115, 114, 116, 117), (71, 70, 106, 107), (113, 112, 80, 81), (87, 86, 118, 119), (97, 96, 92, 93), (85, 84, 122, 123), (89, 88, 102, 103), (69, 68, 70, 71), (83, 82, 78, 79), (119, 118, 114, 115), (101, 100, 66, 67), (117, 116, 120, 121), (48, 87, 119, 115, 117, 121, 91, 85, 123, 105, 83, 79, 77, 95, 125, 97, 93, 99, 16, 18, 20, 22, 24, 26, 28, 30, 32, 34, 36, 38, 40, 42, 44, 46)])
_uv = me_cylinder_002.uv_layers.new(name='UVMap')
_uv.uv.foreach_set('vector', [1.0, 0.5, 1.0, 1.0, 0.9688, 1.0, 0.9688, 0.5, 0.9688, 0.5, 0.9688, 1.0, 0.9375, 1.0, 0.9375, 0.5, 0.9375, 0.5, 0.9375, 1.0, 0.9062, 1.0, 0.9062, 0.5, 0.9062, 0.5, 0.9062, 1.0, 0.875, 1.0, 0.875, 0.5, 0.875, 0.5, 0.875, 1.0, 0.8438, 1.0, 0.8438, 0.5, 0.8438, 0.5, 0.8438, 1.0, 0.8125, 1.0, 0.8125, 0.5, 0.8125, 0.5, 0.8125, 1.0, 0.7812, 1.0, 0.7812, 0.5, 0.7812, 0.5, 0.7812, 1.0, 0.75, 1.0, 0.75, 0.5, 0.75, 0.5, 0.75, 1.0, 0.7188, 1.0, 0.7188, 0.5, 0.7188, 0.5, 0.7188, 1.0, 0.6875, 1.0, 0.6875, 0.5, 0.6875, 0.5, 0.6875, 1.0, 0.6562, 1.0, 0.6562, 0.5, 0.6562, 0.5, 0.6562, 1.0, 0.625, 1.0, 0.625, 0.5, 0.625, 0.5, 0.625, 1.0, 0.5938, 1.0, 0.5938, 0.5, 0.5938, 0.5, 0.5938, 1.0, 0.5625, 1.0, 0.5625, 0.5, 0.5625, 0.5, 0.5625, 1.0, 0.5312, 1.0, 0.5312, 0.5, 0.5312, 0.5, 0.5312, 1.0, 0.5, 1.0, 0.5, 0.5, 0.5, 0.5, 0.5, 1.0, 0.4688, 1.0, 0.4688, 0.5, 0.4688, 0.5, 0.4688, 1.0, 0.4375, 1.0, 0.4375, 0.5, 0.4375, 0.5, 0.4375, 1.0, 0.4062, 1.0, 0.4062, 0.5, 0.4062, 0.5, 0.4062, 1.0, 0.375, 1.0, 0.375, 0.5, 0.375, 0.5, 0.375, 1.0, 0.3438, 1.0, 0.3438, 0.5, 0.3438, 0.5, 0.3438, 1.0, 0.3125, 1.0, 0.3125, 0.5, 0.3125, 0.5, 0.3125, 1.0, 0.2812, 1.0, 0.2812, 0.5, 0.2812, 0.5, 0.2812, 1.0, 0.25, 1.0, 0.25, 0.5, 0.25, 0.5, 0.25, 1.0, 0.2188, 1.0, 0.2188, 0.5, 0.2188, 0.5, 0.2188, 1.0, 0.1875, 1.0, 0.1875, 0.5, 0.1875, 0.5, 0.1875, 1.0, 0.1562, 1.0, 0.1562, 0.5, 0.1562, 0.5, 0.1562, 1.0, 0.125, 1.0, 0.125, 0.5, 0.125, 0.5, 0.125, 1.0, 0.09375, 1.0, 0.09375, 0.5, 0.09375, 0.5, 0.09375, 1.0, 0.0625, 1.0, 0.0625, 0.5, 0.2968, 0.4854, 0.25, 0.49, 0.2032, 0.4854, 0.1582, 0.4717, 0.1167, 0.4496, 0.08029, 0.4197, 0.05045, 0.3833, 0.02827, 0.3418, 0.01461, 0.2968, 0.01, 0.25, 0.01804, 0.25, 0.0225, 0.2953, 0.0357, 0.3388, 0.05713, 0.3789, 0.08598, 0.414, 0.1211, 0.4429, 0.1612, 0.4643, 0.2047, 0.4775, 0.25, 0.482, 0.2953, 0.4775, 0.3388, 0.4643, 0.3789, 0.4429, 0.414, 0.414, 0.4429, 0.3789, 0.4643, 0.3388, 0.4775, 0.2953, 0.482, 0.25, 0.49, 0.25, 0.4854, 0.2968, 0.4717, 0.3418, 0.4496, 0.3833, 0.4197, 0.4197, 0.3833, 0.4496, 0.3418, 0.4717, 0.0625, 0.5, 0.0625, 1.0, 0.03125, 1.0, 0.03125, 0.5, 0.03125, 0.5, 0.03125, 1.0, 0.0, 1.0, 0.0, 0.5, 0.75, 0.49, 0.7968, 0.4854, 0.8418, 0.4717, 0.8833, 0.4496, 0.9197, 0.4197, 0.9496, 0.3833, 0.9717, 0.3418, 0.9854, 0.2968, 0.99, 0.25, 0.982, 0.25, 0.9775, 0.2953, 0.9643, 0.3388, 0.9429, 0.3789, 0.914, 0.414, 0.8789, 0.4429, 0.8388, 0.4643, 0.7953, 0.4775, 0.75, 0.482, 0.7047, 0.4775, 0.6612, 0.4643, 0.6211, 0.4429, 0.586, 0.414, 0.5571, 0.3789, 0.5357, 0.3388, 0.5225, 0.2953, 0.518, 0.25, 0.51, 0.25, 0.5146, 0.2968, 0.5283, 0.3418, 0.5504, 0.3833, 0.5803, 0.4197, 0.6167, 0.4496, 0.6582, 0.4717, 0.7032, 0.4854, 0.7188, 0.5886, 0.7188, 0.9114, 0.75, 0.9114, 0.75, 0.5886, 0.625, 0.5886, 0.625, 0.9114, 0.6562, 0.9114, 0.6562, 0.5886, 0.6562, 0.5886, 0.6562, 0.9114, 0.6875, 0.9114, 0.6875, 0.5886, 0.2188, 0.5886, 0.2188, 0.9114, 0.25, 0.9114, 0.25, 0.5886, 0.7812, 0.5886, 0.7812, 0.9114, 0.8125, 0.9114, 0.8125, 0.5886, 0.75, 0.5886, 0.75, 0.9114, 0.7812, 0.9114, 0.7812, 0.5886, 0.8438, 0.5886, 0.8438, 0.9114, 0.875, 0.9114, 0.875, 0.5886, 0.0, 0.5886, 0.0, 0.9114, 0.03125, 0.9114, 0.03125, 0.5886, 0.4688, 0.5886, 0.4688, 0.9114, 0.5, 0.9114, 0.5, 0.5886, 0.1562, 0.5886, 0.1562, 0.9114, 0.1875, 0.9114, 0.1875, 0.5886, 0.5, 0.5886, 0.5, 0.9114, 0.5312, 0.9114, 0.5312, 0.5886, 0.03125, 0.5886, 0.03125, 0.9114, 0.0625, 0.9114, 0.0625, 0.5886, 0.875, 0.5886, 0.875, 0.9114, 0.9062, 0.9114, 0.9062, 0.5886, 0.4062, 0.5886, 0.4062, 0.9114, 0.4375, 0.9114, 0.4375, 0.5886, 0.49, 0.25, 0.482, 0.25, 0.4775, 0.2047, 0.4643, 0.1612, 0.4429, 0.1211, 0.414, 0.08598, 0.3789, 0.05713, 0.3388, 0.03569, 0.2953, 0.02249, 0.25, 0.01804, 0.2047, 0.02249, 0.1612, 0.0357, 0.1211, 0.05713, 0.08598, 0.08598, 0.05713, 0.1211, 0.03569, 0.1612, 0.02249, 0.2047, 0.01804, 0.25, 0.01, 0.25, 0.01461, 0.2032, 0.02827, 0.1582, 0.05045, 0.1167, 0.08029, 0.08029, 0.1167, 0.05045, 0.1582, 0.02827, 0.2032, 0.01461, 0.25, 0.01, 0.2968, 0.01461, 0.3418, 0.02827, 0.3833, 0.05045, 0.4197, 0.08029, 0.4496, 0.1167, 0.4717, 0.1582, 0.4854, 0.2032, 0.9062, 0.5886, 0.9062, 0.9114, 0.9375, 0.9114, 0.9375, 0.5886, 0.5938, 0.5886, 0.5938, 0.9114, 0.625, 0.9114, 0.625, 0.5886, 0.09375, 0.5886, 0.09375, 0.9114, 0.125, 0.9114, 0.125, 0.5886, 0.1875, 0.5886, 0.1875, 0.9114, 0.2188, 0.9114, 0.2188, 0.5886, 0.5625, 0.5886, 0.5625, 0.9114, 0.5938, 0.9114, 0.5938, 0.5886, 0.375, 0.5886, 0.375, 0.9114, 0.4062, 0.9114, 0.4062, 0.5886, 0.3125, 0.5886, 0.3125, 0.9114, 0.3438, 0.9114, 0.3438, 0.5886, 0.9688, 0.5886, 0.9688, 0.9114, 1.0, 0.9114, 1.0, 0.5886, 0.8125, 0.5886, 0.8125, 0.9114, 0.8438, 0.9114, 0.8438, 0.5886, 0.25, 0.5886, 0.25, 0.9114, 0.2812, 0.9114, 0.2812, 0.5886, 0.6875, 0.5886, 0.6875, 0.9114, 0.7188, 0.9114, 0.7188, 0.5886, 0.4375, 0.5886, 0.4375, 0.9114, 0.4688, 0.9114, 0.4688, 0.5886, 0.0625, 0.5886, 0.0625, 0.9114, 0.09375, 0.9114, 0.09375, 0.5886, 0.9375, 0.5886, 0.9375, 0.9114, 0.9688, 0.9114, 0.9688, 0.5886, 0.5312, 0.5886, 0.5312, 0.9114, 0.5625, 0.9114, 0.5625, 0.5886, 0.2812, 0.5886, 0.2812, 0.9114, 0.3125, 0.9114, 0.3125, 0.5886, 0.125, 0.5886, 0.125, 0.9114, 0.1562, 0.9114, 0.1562, 0.5886, 0.3438, 0.5886, 0.3438, 0.9114, 0.375, 0.9114, 0.375, 0.5886, 0.51, 0.25, 0.518, 0.25, 0.5225, 0.2047, 0.5357, 0.1612, 0.5571, 0.1211, 0.586, 0.08598, 0.6211, 0.05713, 0.6612, 0.0357, 0.7047, 0.0225, 0.75, 0.01804, 0.7953, 0.02249, 0.8388, 0.03569, 0.8789, 0.05713, 0.914, 0.08598, 0.9429, 0.1211, 0.9643, 0.1612, 0.9775, 0.2047, 0.982, 0.25, 0.99, 0.25, 0.9854, 0.2032, 0.9717, 0.1582, 0.9496, 0.1167, 0.9197, 0.08029, 0.8833, 0.05045, 0.8418, 0.02827, 0.7968, 0.01461, 0.75, 0.01, 0.7032, 0.01461, 0.6582, 0.02827, 0.6167, 0.05045, 0.5803, 0.08029, 0.5504, 0.1167, 0.5283, 0.1582, 0.5146, 0.2032])
me_cylinder_002.materials.append(mat_opaque_part)
me_cylinder_002.use_remesh_fix_poles = True
me_cylinder_002.use_remesh_preserve_attributes = False
me_cylinder_002.use_mirror_vertex_groups = False
me_cylinder_002.update()
me_cylinder_004 = bpy.data.meshes.new('Cylinder.004')
me_cylinder_004.from_pydata([(0.0, 1.0, -1.0), (0.1951, 0.9808, -1.0), (0.3827, 0.9239, -1.0), (0.5556, 0.8315, -1.0), (0.7071, 0.7071, -1.0), (0.8315, 0.5556, -1.0), (0.9239, 0.3827, -1.0), (0.9808, 0.1951, -1.0), (1.0, 7.55e-08, -1.0), (0.9808, -0.1951, -1.0), (0.9239, -0.3827, -1.0), (0.8315, -0.5556, -1.0), (0.7071, -0.7071, -1.0), (0.5556, -0.8315, -1.0), (0.3827, -0.9239, -1.0), (0.1951, -0.9808, -1.0), (-3.258e-07, -1.0, -1.0), (-0.1951, -0.9808, -1.0), (-0.3827, -0.9239, -1.0), (-0.5556, -0.8315, -1.0), (-0.7071, -0.7071, -1.0), (-0.8315, -0.5556, -1.0), (-0.9239, -0.3827, -1.0), (-0.9808, -0.1951, -1.0), (-1.0, 9.656e-07, -1.0), (-0.9808, 0.1951, -1.0), (-0.9239, 0.3827, -1.0), (-0.8315, 0.5556, -1.0), (-0.7071, 0.7071, -1.0), (-0.5556, 0.8315, -1.0), (-0.3827, 0.9239, -1.0), (-0.1951, 0.9808, -1.0), (-0.592, 0.2452, -1.0), (-0.5328, 0.356, -1.0), (0.2452, 0.592, -1.0), (0.125, 0.6285, -1.0), (-0.6285, 0.125, -1.0), (0.4531, 0.4531, -1.0), (0.356, -0.5328, -1.0), (0.2452, -0.592, -1.0), (0.5328, 0.356, -1.0), (0.125, -0.6285, -1.0), (-0.2452, -0.592, -1.0), (-0.6408, 6.188e-07, -1.0), (-0.2452, 0.592, -1.0), (-0.356, -0.5328, -1.0), (0.6285, -0.125, -1.0), (0.4531, -0.4531, -1.0), (0.592, -0.2452, -1.0), (0.6408, 4.838e-08, -1.0), (-0.4531, 0.4531, -1.0), (-0.356, 0.5328, -1.0), (-2.088e-07, -0.6408, -1.0), (0.0, 0.6408, -1.0), (0.6285, 0.125, -1.0), (0.356, 0.5328, -1.0), (0.592, 0.2452, -1.0), (-0.592, -0.2452, -1.0), (-0.5328, -0.356, -1.0), (-0.6285, -0.125, -1.0), (-0.4531, -0.4531, -1.0), (-0.125, -0.6285, -1.0), (0.5328, -0.356, -1.0), (-0.125, 0.6285, -1.0), (0.0, 1.0, -0.9789), (0.1951, 0.9808, -0.9789), (0.9239, 0.3827, -0.9789), (0.8315, 0.5556, -0.9789), (0.5556, 0.8315, -0.9789), (0.7071, 0.7071, -0.9789), (0.7071, -0.7071, -0.9789), (-0.356, 0.5328, -0.9789), (-0.2452, 0.592, -0.9789), (-0.4531, 0.4531, -0.9789), (0.6408, 4.838e-08, -0.9789), (0.6285, -0.125, -0.9789), (0.4531, -0.4531, -0.9789), (0.592, -0.2452, -0.9789), (0.5328, -0.356, -0.9789), (0.2452, 0.592, -0.9789), (0.125, 0.6285, -0.9789), (0.4531, 0.4531, -0.9789), (0.5328, 0.356, -0.9789), (0.6285, 0.125, -0.9789), (0.592, 0.2452, -0.9789), (0.0, 0.6408, -0.9789), (-0.125, 0.6285, -0.9789), (0.356, 0.5328, -0.9789), (0.3827, 0.9239, -0.9789), (0.8315, -0.5556, -0.9789), (0.9808, 0.1951, -0.9789), (0.9239, -0.3827, -0.9789), (-0.3827, 0.9239, -0.9789), (-0.7071, 0.7071, -0.9789), (-0.5556, 0.8315, -0.9789), (-0.1951, 0.9808, -0.9789), (0.9808, -0.1951, -0.9789), (1.0, 7.55e-08, -0.9789), (-0.7071, -0.7071, -0.9789), (-0.8315, -0.5556, -0.9789), (-0.3827, -0.9239, -0.9789), (-0.5556, -0.8315, -0.9789), (-0.9239, -0.3827, -0.9789), (-0.9808, -0.1951, -0.9789), (-0.1951, -0.9808, -0.9789), (-3.258e-07, -1.0, -0.9789), (-0.9998, -0.002059, -0.9789), (-1.0, 9.656e-07, -0.9789), (0.1951, -0.9808, -0.9789), (0.3827, -0.9239, -0.9789), (0.5556, -0.8315, -0.9789), (-0.125, -0.6285, -0.9789), (-0.2452, -0.592, -0.9789), (-0.4531, -0.4531, -0.9789), (-0.5328, -0.356, -0.9789), (-0.5328, 0.356, -0.9789), (-0.6408, 6.188e-07, -0.9789), (-0.6285, 0.125, -0.9789), (0.2452, -0.592, -0.9789), (0.125, -0.6285, -0.9789), (-0.6285, -0.125, -0.9789), (-0.592, -0.2452, -0.9789), (-0.356, -0.5328, -0.9789), (-0.592, 0.2452, -0.9789), (-2.088e-07, -0.6408, -0.9789), (0.356, -0.5328, -0.9789), (-0.9808, 0.1951, -0.9789), (-0.9239, 0.3827, -0.9789), (-0.8315, 0.5556, -0.9789)], [], [(0, 64, 65, 1), (1, 65, 88, 2), (2, 88, 68, 3), (3, 68, 69, 4), (4, 69, 67, 5), (5, 67, 66, 6), (6, 66, 90, 7), (7, 90, 97, 8), (8, 97, 96, 9), (9, 96, 91, 10), (10, 91, 89, 11), (11, 89, 70, 12), (12, 70, 110, 13), (13, 110, 109, 14), (14, 109, 108, 15), (15, 108, 105, 16), (16, 105, 104, 17), (17, 104, 100, 18), (18, 100, 101, 19), (19, 101, 98, 20), (20, 98, 99, 21), (21, 99, 102, 22), (22, 102, 103, 23), (23, 103, 106, 107, 24), (24, 107, 126, 25), (25, 126, 127, 26), (26, 127, 128, 27), (27, 128, 93, 28), (28, 93, 94, 29), (29, 94, 92, 30), (30, 92, 95, 31), (31, 95, 64, 0), (0, 1, 2, 3, 4, 5, 6, 7, 8, 49, 54, 56, 40, 37, 55, 34, 35, 53, 63, 44, 51, 50, 33, 32, 36, 43, 24, 25, 26, 27, 28, 29, 30, 31), (46, 75, 74, 49), (47, 76, 78, 62), (62, 78, 77, 48), (36, 117, 116, 43), (54, 83, 84, 56), (49, 74, 83, 54), (40, 82, 81, 37), (53, 85, 86, 63), (61, 111, 124, 52), (33, 115, 123, 32), (52, 124, 119, 41), (63, 86, 72, 44), (37, 81, 87, 55), (45, 122, 112, 42), (55, 87, 79, 34), (38, 125, 76, 47), (51, 71, 73, 50), (32, 123, 117, 36), (39, 118, 125, 38), (60, 113, 122, 45), (57, 121, 114, 58), (35, 80, 85, 53), (56, 84, 82, 40), (43, 116, 120, 59), (48, 77, 75, 46), (42, 112, 111, 61), (44, 72, 71, 51), (34, 79, 80, 35), (41, 119, 118, 39), (59, 120, 121, 57), (50, 73, 115, 33), (58, 114, 113, 60), (24, 43, 59, 57, 58, 60, 45, 42, 61, 52, 41, 39, 38, 47, 62, 48, 46, 49, 8, 9, 10, 11, 12, 13, 14, 15, 16, 17, 18, 19, 20, 21, 22, 23), (107, 106, 116, 117, 123, 115, 73, 71, 72, 86, 85, 80, 79, 87, 81, 82, 84, 83, 74, 97, 90, 66, 67, 69, 68, 88, 65, 64, 95, 92, 94, 93, 128, 127, 126), (116, 106, 103, 102, 99, 98, 101, 100, 104, 105, 108, 109, 110, 70, 89, 91, 96, 97, 74, 75, 77, 78, 76, 125, 118, 119, 124, 111, 112, 122, 113, 114, 121, 120)])
_uv = me_cylinder_004.uv_layers.new(name='UVMap')
_uv.uv.foreach_set('vector', [1.0, 0.5, 1.0, 0.5053, 0.9688, 0.5053, 0.9688, 0.5, 0.9688, 0.5, 0.9688, 0.5053, 0.9375, 0.5053, 0.9375, 0.5, 0.9375, 0.5, 0.9375, 0.5053, 0.9062, 0.5053, 0.9062, 0.5, 0.9062, 0.5, 0.9062, 0.5053, 0.875, 0.5053, 0.875, 0.5, 0.875, 0.5, 0.875, 0.5053, 0.8438, 0.5053, 0.8438, 0.5, 0.8438, 0.5, 0.8438, 0.5053, 0.8125, 0.5053, 0.8125, 0.5, 0.8125, 0.5, 0.8125, 0.5053, 0.7812, 0.5053, 0.7812, 0.5, 0.7812, 0.5, 0.7812, 0.5053, 0.75, 0.5053, 0.75, 0.5, 0.75, 0.5, 0.75, 0.5053, 0.7188, 0.5053, 0.7188, 0.5, 0.7188, 0.5, 0.7188, 0.5053, 0.6875, 0.5053, 0.6875, 0.5, 0.6875, 0.5, 0.6875, 0.5053, 0.6562, 0.5053, 0.6562, 0.5, 0.6562, 0.5, 0.6562, 0.5053, 0.625, 0.5053, 0.625, 0.5, 0.625, 0.5, 0.625, 0.5053, 0.5938, 0.5053, 0.5938, 0.5, 0.5938, 0.5, 0.5938, 0.5053, 0.5625, 0.5053, 0.5625, 0.5, 0.5625, 0.5, 0.5625, 0.5053, 0.5312, 0.5053, 0.5312, 0.5, 0.5312, 0.5, 0.5312, 0.5053, 0.5, 0.5053, 0.5, 0.5, 0.5, 0.5, 0.5, 0.5053, 0.4688, 0.5053, 0.4688, 0.5, 0.4688, 0.5, 0.4688, 0.5053, 0.4375, 0.5053, 0.4375, 0.5, 0.4375, 0.5, 0.4375, 0.5053, 0.4062, 0.5053, 0.4062, 0.5, 0.4062, 0.5, 0.4062, 0.5053, 0.375, 0.5053, 0.375, 0.5, 0.375, 0.5, 0.375, 0.5053, 0.3438, 0.5053, 0.3438, 0.5, 0.3438, 0.5, 0.3438, 0.5053, 0.3125, 0.5053, 0.3125, 0.5, 0.3125, 0.5, 0.3125, 0.5053, 0.2812, 0.5053, 0.2812, 0.5, 0.2812, 0.5, 0.2812, 0.5053, 0.2503, 0.5053, 0.25, 0.5053, 0.25, 0.5, 0.25, 0.5, 0.25, 0.5053, 0.2188, 0.5053, 0.2188, 0.5, 0.2188, 0.5, 0.2188, 0.5053, 0.1875, 0.5053, 0.1875, 0.5, 0.1875, 0.5, 0.1875, 0.5053, 0.1562, 0.5053, 0.1562, 0.5, 0.1562, 0.5, 0.1562, 0.5053, 0.125, 0.5053, 0.125, 0.5, 0.125, 0.5, 0.125, 0.5053, 0.09375, 0.5053, 0.09375, 0.5, 0.09375, 0.5, 0.09375, 0.5053, 0.0625, 0.5053, 0.0625, 0.5, 0.0625, 0.5, 0.0625, 0.5053, 0.03125, 0.5053, 0.03125, 0.5, 0.03125, 0.5, 0.03125, 0.5053, 0.0, 0.5053, 0.0, 0.5, 0.75, 0.49, 0.7968, 0.4854, 0.8418, 0.4717, 0.8833, 0.4496, 0.9197, 0.4197, 0.9496, 0.3833, 0.9717, 0.3418, 0.9854, 0.2968, 0.99, 0.25, 0.9038, 0.25, 0.9008, 0.28, 0.8921, 0.3089, 0.8779, 0.3354, 0.8587, 0.3587, 0.8354, 0.3779, 0.8089, 0.3921, 0.78, 0.4008, 0.75, 0.4038, 0.72, 0.4008, 0.6911, 0.3921, 0.6646, 0.3779, 0.6413, 0.3587, 0.6221, 0.3354, 0.6079, 0.3089, 0.5992, 0.28, 0.5962, 0.25, 0.51, 0.25, 0.5146, 0.2968, 0.5283, 0.3418, 0.5504, 0.3833, 0.5803, 0.4197, 0.6167, 0.4496, 0.6582, 0.4717, 0.7032, 0.4854, 0.7188, 0.6283, 0.7188, 0.6309, 0.75, 0.6309, 0.75, 0.6283, 0.625, 0.6283, 0.625, 0.6309, 0.6562, 0.6309, 0.6562, 0.6283, 0.6562, 0.6283, 0.6562, 0.6309, 0.6875, 0.6309, 0.6875, 0.6283, 0.2188, 0.6283, 0.2188, 0.6309, 0.25, 0.6309, 0.25, 0.6283, 0.7812, 0.6283, 0.7812, 0.6309, 0.8125, 0.6309, 0.8125, 0.6283, 0.75, 0.6283, 0.75, 0.6309, 0.7812, 0.6309, 0.7812, 0.6283, 0.8438, 0.6283, 0.8438, 0.6309, 0.875, 0.6309, 0.875, 0.6283, 0.0, 0.6283, 0.0, 0.6309, 0.03125, 0.6309, 0.03125, 0.6283, 0.4688, 0.6283, 0.4688, 0.6309, 0.5, 0.6309, 0.5, 0.6283, 0.1562, 0.6283, 0.1562, 0.6309, 0.1875, 0.6309, 0.1875, 0.6283, 0.5, 0.6283, 0.5, 0.6309, 0.5312, 0.6309, 0.5312, 0.6283, 0.03125, 0.6283, 0.03125, 0.6309, 0.0625, 0.6309, 0.0625, 0.6283, 0.875, 0.6283, 0.875, 0.6309, 0.9062, 0.6309, 0.9062, 0.6283, 0.4062, 0.6283, 0.4062, 0.6309, 0.4375, 0.6309, 0.4375, 0.6283, 0.9062, 0.6283, 0.9062, 0.6309, 0.9375, 0.6309, 0.9375, 0.6283, 0.5938, 0.6283, 0.5938, 0.6309, 0.625, 0.6309, 0.625, 0.6283, 0.09375, 0.6283, 0.09375, 0.6309, 0.125, 0.6309, 0.125, 0.6283, 0.1875, 0.6283, 0.1875, 0.6309, 0.2188, 0.6309, 0.2188, 0.6283, 0.5625, 0.6283, 0.5625, 0.6309, 0.5938, 0.6309, 0.5938, 0.6283, 0.375, 0.6283, 0.375, 0.6309, 0.4062, 0.6309, 0.4062, 0.6283, 0.3125, 0.6283, 0.3125, 0.6309, 0.3438, 0.6309, 0.3438, 0.6283, 0.9688, 0.6283, 0.9688, 0.6309, 1.0, 0.6309, 1.0, 0.6283, 0.8125, 0.6283, 0.8125, 0.6309, 0.8438, 0.6309, 0.8438, 0.6283, 0.25, 0.6283, 0.25, 0.6309, 0.2812, 0.6309, 0.2812, 0.6283, 0.6875, 0.6283, 0.6875, 0.6309, 0.7188, 0.6309, 0.7188, 0.6283, 0.4375, 0.6283, 0.4375, 0.6309, 0.4688, 0.6309, 0.4688, 0.6283, 0.0625, 0.6283, 0.0625, 0.6309, 0.09375, 0.6309, 0.09375, 0.6283, 0.9375, 0.6283, 0.9375, 0.6309, 0.9688, 0.6309, 0.9688, 0.6283, 0.5312, 0.6283, 0.5312, 0.6309, 0.5625, 0.6309, 0.5625, 0.6283, 0.2812, 0.6283, 0.2812, 0.6309, 0.3125, 0.6309, 0.3125, 0.6283, 0.125, 0.6283, 0.125, 0.6309, 0.1562, 0.6309, 0.1562, 0.6283, 0.3438, 0.6283, 0.3438, 0.6309, 0.375, 0.6309, 0.375, 0.6283, 0.51, 0.25, 0.5962, 0.25, 0.5992, 0.22, 0.6079, 0.1911, 0.6221, 0.1646, 0.6413, 0.1413, 0.6646, 0.1221, 0.6911, 0.1079, 0.72, 0.09916, 0.75, 0.09621, 0.78, 0.09916, 0.8089, 0.1079, 0.8354, 0.1221, 0.8587, 0.1413, 0.8779, 0.1646, 0.8921, 0.1911, 0.9008, 0.22, 0.9038, 0.25, 0.99, 0.25, 0.9854, 0.2032, 0.9717, 0.1582, 0.9496, 0.1167, 0.9197, 0.08029, 0.8833, 0.05045, 0.8418, 0.02827, 0.7968, 0.01461, 0.75, 0.01, 0.7032, 0.01461, 0.6582, 0.02827, 0.6167, 0.05045, 0.5803, 0.08029, 0.5504, 0.1167, 0.5283, 0.1582, 0.5146, 0.2032, 0.1065, 0.5, 0.1066, 0.4992, 0.2479, 0.5, 0.2527, 0.5492, 0.267, 0.5965, 0.2904, 0.6401, 0.3217, 0.6783, 0.3599, 0.7097, 0.4035, 0.733, 0.4508, 0.7473, 0.5, 0.7521, 0.5492, 0.7473, 0.5965, 0.733, 0.6401, 0.7096, 0.6783, 0.6783, 0.7096, 0.6401, 0.733, 0.5965, 0.7473, 0.5492, 0.7521, 0.5, 0.8935, 0.5, 0.8859, 0.5768, 0.8635, 0.6506, 0.8272, 0.7186, 0.7782, 0.7782, 0.7186, 0.8272, 0.6506, 0.8635, 0.5768, 0.8859, 0.5, 0.8935, 0.4232, 0.8859, 0.3494, 0.8635, 0.2814, 0.8272, 0.2218, 0.7782, 0.1728, 0.7186, 0.1365, 0.6506, 0.1141, 0.5768, 0.2479, 0.5, 0.1066, 0.4992, 0.1141, 0.4232, 0.1365, 0.3494, 0.1728, 0.2814, 0.2218, 0.2218, 0.2814, 0.1728, 0.3494, 0.1365, 0.4232, 0.1141, 0.5, 0.1065, 0.5768, 0.1141, 0.6506, 0.1365, 0.7186, 0.1728, 0.7782, 0.2218, 0.8272, 0.2814, 0.8635, 0.3494, 0.8859, 0.4232, 0.8935, 0.5, 0.7521, 0.5, 0.7473, 0.4508, 0.733, 0.4035, 0.7096, 0.3599, 0.6783, 0.3217, 0.6401, 0.2904, 0.5965, 0.267, 0.5492, 0.2527, 0.5, 0.2479, 0.4508, 0.2527, 0.4035, 0.267, 0.3599, 0.2904, 0.3217, 0.3217, 0.2903, 0.3599, 0.267, 0.4035, 0.2527, 0.4508])
me_cylinder_004.materials.append(mat_opaque_part)
me_cylinder_004.use_remesh_fix_poles = True
me_cylinder_004.use_remesh_preserve_attributes = False
me_cylinder_004.use_mirror_vertex_groups = False
me_cylinder_004.update()
me_plane_003 = bpy.data.meshes.new('Plane.003')
me_plane_003.from_pydata([(-1.0, -1.0, 0.0), (1.0, -1.0, 0.0), (-1.0, 1.0, 0.0), (1.0, 1.0, 0.0)], [], [(0, 1, 3, 2)])
_uv = me_plane_003.uv_layers.new(name='UVMap')
_uv.uv.foreach_set('vector', [0.0, 0.0, 1.0, 0.0, 1.0, 1.0, 0.0, 1.0])
me_plane_003.materials.append(mat_material_002)
me_plane_003.use_remesh_fix_poles = True
me_plane_003.use_remesh_preserve_attributes = False
me_plane_003.use_mirror_vertex_groups = False
me_plane_003.update()

# ---- objects
ob_camera = bpy.data.objects.new('Camera', cam_camera)
ob_cylinder = bpy.data.objects.new('Cylinder', me_cylinder)
ob_cylinder_001 = bpy.data.objects.new('Cylinder.001', me_cylinder_001)
ob_cylinder_002 = bpy.data.objects.new('Cylinder.002', me_cylinder_002)
ob_cylinder_003 = bpy.data.objects.new('Cylinder.003', me_cylinder_004)
ob_point = bpy.data.objects.new('Point', light_point)
ob_point_001 = bpy.data.objects.new('Point.001', light_point_001)
ob_plane_001 = bpy.data.objects.new('Plane.001', me_plane_003)
ob_point_002 = bpy.data.objects.new('Point.002', light_point_004)
ob_point_003 = bpy.data.objects.new('Point.003', light_point_005)
ob_area = bpy.data.objects.new('Area', light_area_001)
ob_area_001 = bpy.data.objects.new('Area.001', light_area_002)
ob_point_004 = bpy.data.objects.new('Point.004', light_point_029)
ob_point_005 = bpy.data.objects.new('Point.005', light_point_030)

# ---- transforms, parenting, visibility, modifiers, constraints
ob_camera.location = (-4.817, 13.2, -4.134)
ob_camera.rotation_euler = (2.232, -0.0003685, -9.03)
ob_camera.lock_rotations_4d = False
ob_camera.empty_display_type = 'ARROWS'
ob_camera.color = (0.0, 0.0, 0.0, 0.0)
ob_camera.display_type = 'WIRE'
ob_camera.lineart.crease_threshold = 0.0
ob_cylinder.location = (0.0, 0.0, 7.326)
ob_cylinder.scale = (1.725, 1.725, 0.2916)
ob_cylinder.lineart.crease_threshold = 0.0
ob_cylinder_001.location = (0.0, 0.0, 7.332)
ob_cylinder_001.scale = (1.711, 1.711, 0.2978)
ob_cylinder_001.lineart.crease_threshold = 0.0
ob_cylinder_002.location = (0.0, 0.0, 7.165)
ob_cylinder_002.scale = (1.096, 1.096, 0.8991)
ob_cylinder_002.lineart.crease_threshold = 0.0
ob_cylinder_003.location = (0.0, 0.0, 7.909)
ob_cylinder_003.scale = (1.711, 1.711, 0.2978)
ob_cylinder_003.lineart.crease_threshold = 0.0
ob_point.location = (-1.371, 0.0, 7.297)
ob_point.lineart.crease_threshold = 0.0
ob_point_001.location = (1.447, 0.0, 7.297)
ob_point_001.lineart.crease_threshold = 0.0
ob_plane_001.location = (0.0, 0.0, 8.947)
ob_plane_001.scale = (15.24, 15.24, 15.24)
ob_plane_001.lineart.crease_threshold = 0.0
ob_point_002.location = (0.003189, -1.417, 7.297)
ob_point_002.lineart.crease_threshold = 0.0
ob_point_003.location = (0.003189, 1.433, 7.297)
ob_point_003.lineart.crease_threshold = 0.0
ob_area.location = (0.0, 23.76, 0.0)
ob_area.rotation_euler = (-1.803, -0.1771, 0.04445)
ob_area.lineart.crease_threshold = 0.0
ob_area_001.location = (0.0, -17.32, 0.0)
ob_area_001.rotation_euler = (-4.441, -0.3897, -0.1057)
ob_area_001.lineart.crease_threshold = 0.0
ob_point_004.location = (-18.26, 0.0, 0.0)
ob_point_004.lineart.crease_threshold = 0.0
ob_point_005.location = (20.08, 0.0, 0.0)
ob_point_005.lineart.crease_threshold = 0.0

# ---- collection membership
col_collection.objects.link(ob_camera)
col_collection.objects.link(ob_cylinder)
col_collection.objects.link(ob_cylinder_001)
col_collection.objects.link(ob_cylinder_002)
col_collection.objects.link(ob_cylinder_003)
col_collection.objects.link(ob_point)
col_collection.objects.link(ob_point_001)
col_collection.objects.link(ob_plane_001)
col_collection.objects.link(ob_point_002)
col_collection.objects.link(ob_point_003)
col_collection.objects.link(ob_area)
col_collection.objects.link(ob_area_001)
col_collection.objects.link(ob_point_004)
col_collection.objects.link(ob_point_005)

# ---- scene / render settings (as saved in the file)
scene.camera = ob_camera
scene.frame_start = 1; scene.frame_end = 250; scene.frame_set(1)
scene.render.engine = 'CYCLES'
scene.cycles.use_denoising = False
scene.cycles.samples = 128
scene.cycles.sampling_pattern = 'TABULATED_SOBOL'
scene.cycles.use_adaptive_sampling = False
scene.cycles.use_light_tree = False
scene.view_settings.view_transform = 'Filmic'
bpy.context.view_layer.update()
